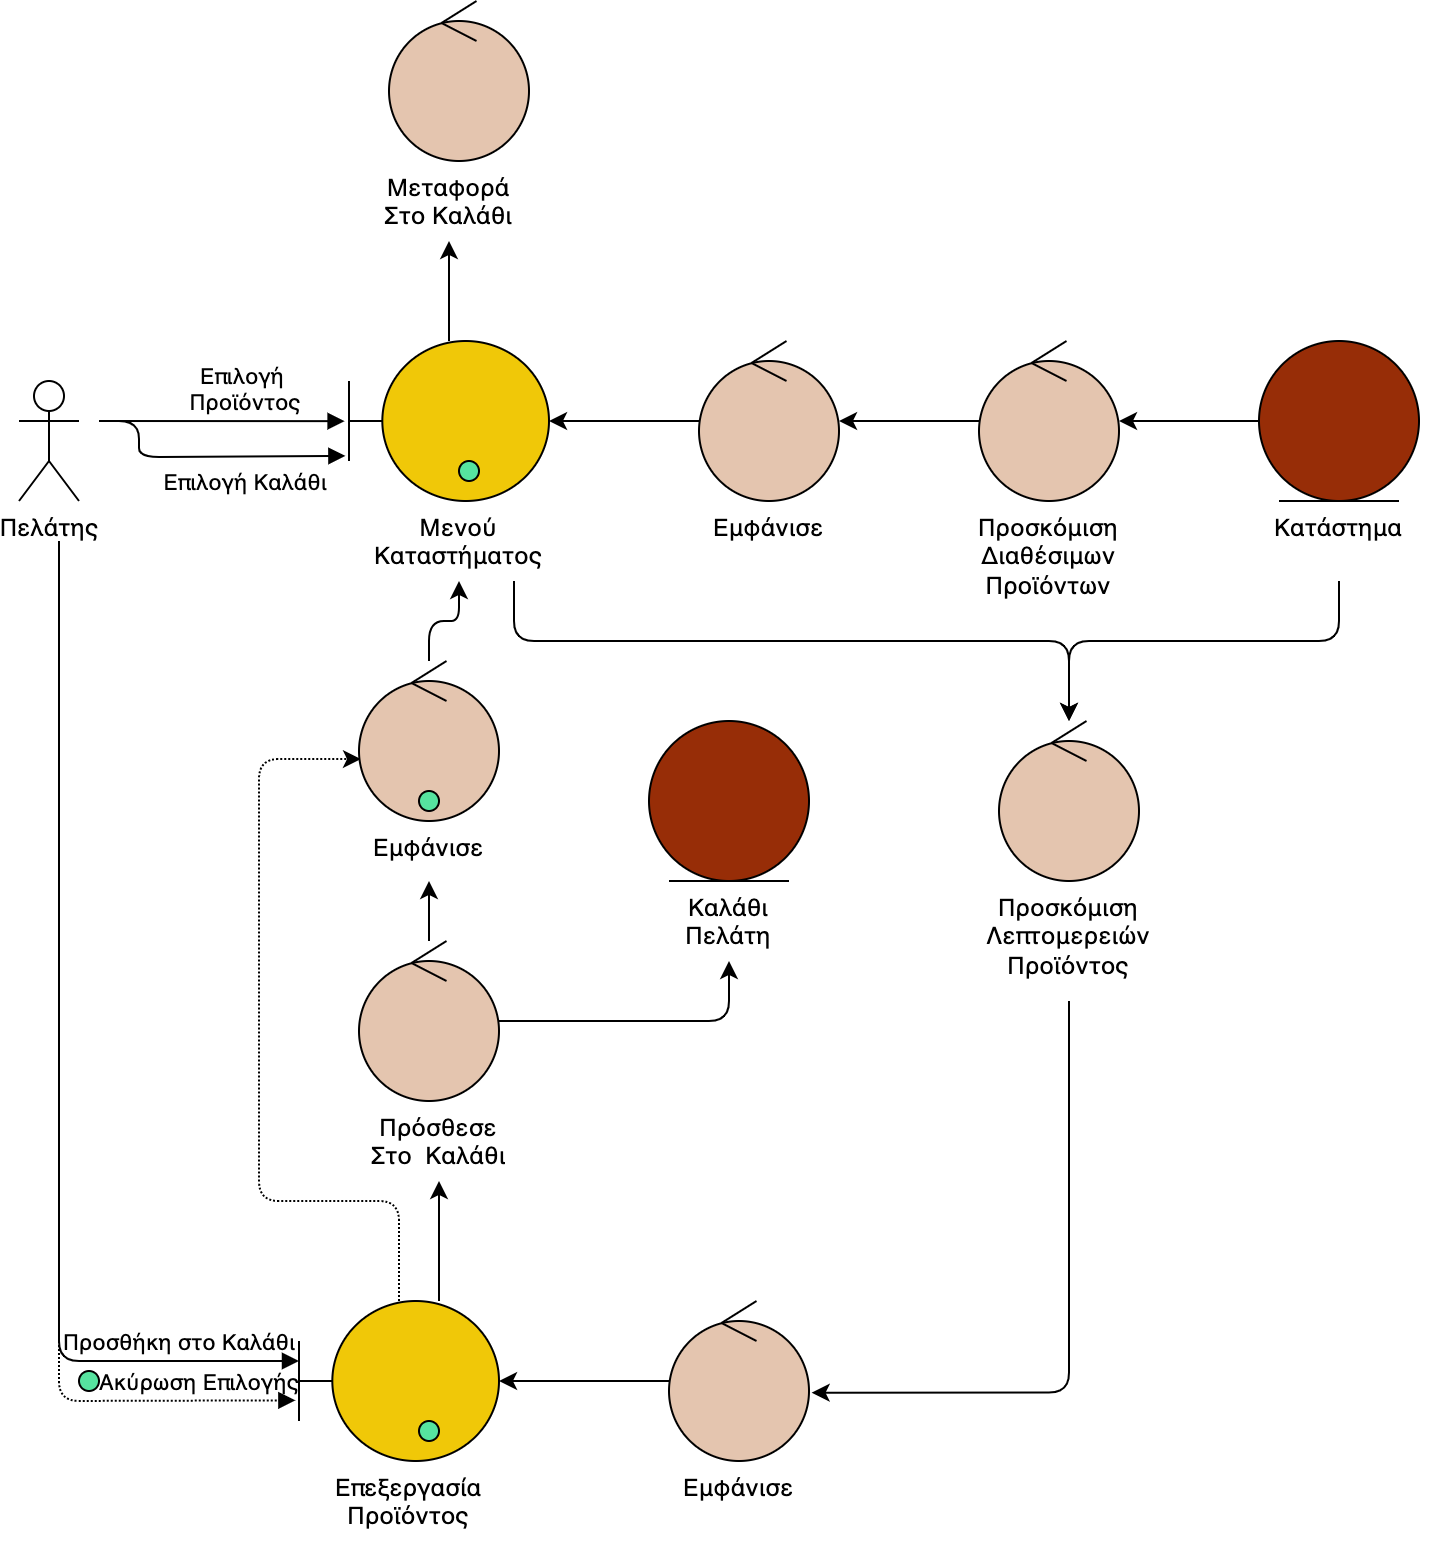

The diagram above was exported from draw.io. Its source (the exported page's mxGraphModel, read from the mxfile embedded in the PNG):
<mxGraphModel dx="1234" dy="882" grid="1" gridSize="10" guides="1" tooltips="1" connect="1" arrows="1" fold="1" page="1" pageScale="1" pageWidth="850" pageHeight="1100" math="0" shadow="0">
  <root>
    <mxCell id="0" />
    <mxCell id="1" parent="0" />
    <mxCell id="nQqOByOvdxTd11euckzm-689" style="edgeStyle=orthogonalEdgeStyle;rounded=0;orthogonalLoop=1;jettySize=auto;html=1;" parent="1" source="nQqOByOvdxTd11euckzm-690" target="nQqOByOvdxTd11euckzm-692" edge="1">
      <mxGeometry relative="1" as="geometry" />
    </mxCell>
    <mxCell id="nQqOByOvdxTd11euckzm-690" value="" style="ellipse;shape=umlControl;whiteSpace=wrap;html=1;fillColor=#E4C5AF;" parent="1" vertex="1">
      <mxGeometry x="760" y="400" width="70" height="80" as="geometry" />
    </mxCell>
    <mxCell id="nQqOByOvdxTd11euckzm-691" style="edgeStyle=orthogonalEdgeStyle;rounded=1;orthogonalLoop=1;jettySize=auto;html=1;exitX=0.75;exitY=1;exitDx=0;exitDy=0;" parent="1" source="nQqOByOvdxTd11euckzm-716" target="nQqOByOvdxTd11euckzm-704" edge="1">
      <mxGeometry relative="1" as="geometry">
        <Array as="points">
          <mxPoint x="668" y="550.0000000000001" />
          <mxPoint x="945" y="550.0000000000001" />
        </Array>
      </mxGeometry>
    </mxCell>
    <mxCell id="nQqOByOvdxTd11euckzm-692" value="" style="shape=umlBoundary;whiteSpace=wrap;html=1;fillColor=#F0C808;" parent="1" vertex="1">
      <mxGeometry x="585" y="400" width="100" height="80" as="geometry" />
    </mxCell>
    <mxCell id="nQqOByOvdxTd11euckzm-693" value="Επιλογή &lt;br&gt;Προϊόντος" style="html=1;verticalAlign=bottom;endArrow=block;rounded=0;entryX=-0.022;entryY=0.501;entryDx=0;entryDy=0;entryPerimeter=0;labelBackgroundColor=none;" parent="1" target="nQqOByOvdxTd11euckzm-692" edge="1">
      <mxGeometry x="0.1885" width="80" relative="1" as="geometry">
        <mxPoint x="460" y="440" as="sourcePoint" />
        <mxPoint x="760" y="340" as="targetPoint" />
        <Array as="points">
          <mxPoint x="460" y="440" />
        </Array>
        <mxPoint as="offset" />
      </mxGeometry>
    </mxCell>
    <mxCell id="nQqOByOvdxTd11euckzm-694" style="edgeStyle=orthogonalEdgeStyle;rounded=0;orthogonalLoop=1;jettySize=auto;html=1;" parent="1" source="nQqOByOvdxTd11euckzm-695" target="nQqOByOvdxTd11euckzm-690" edge="1">
      <mxGeometry relative="1" as="geometry" />
    </mxCell>
    <mxCell id="nQqOByOvdxTd11euckzm-695" value="" style="ellipse;shape=umlControl;whiteSpace=wrap;html=1;fillColor=#E4C5AF;" parent="1" vertex="1">
      <mxGeometry x="900" y="400" width="70" height="80" as="geometry" />
    </mxCell>
    <mxCell id="nQqOByOvdxTd11euckzm-696" style="edgeStyle=orthogonalEdgeStyle;rounded=0;orthogonalLoop=1;jettySize=auto;html=1;" parent="1" source="nQqOByOvdxTd11euckzm-692" target="nQqOByOvdxTd11euckzm-721" edge="1">
      <mxGeometry relative="1" as="geometry">
        <mxPoint x="635" y="200" as="sourcePoint" />
        <mxPoint x="635" y="360" as="targetPoint" />
        <Array as="points">
          <mxPoint x="635" y="390" />
          <mxPoint x="635" y="390" />
        </Array>
      </mxGeometry>
    </mxCell>
    <mxCell id="nQqOByOvdxTd11euckzm-697" style="edgeStyle=orthogonalEdgeStyle;rounded=1;orthogonalLoop=1;jettySize=auto;html=1;entryX=0.5;entryY=1;entryDx=0;entryDy=0;" parent="1" source="nQqOByOvdxTd11euckzm-699" target="nQqOByOvdxTd11euckzm-728" edge="1">
      <mxGeometry relative="1" as="geometry">
        <Array as="points">
          <mxPoint x="630" y="870.0000000000001" />
          <mxPoint x="630" y="870.0000000000001" />
        </Array>
      </mxGeometry>
    </mxCell>
    <mxCell id="nQqOByOvdxTd11euckzm-698" style="edgeStyle=orthogonalEdgeStyle;rounded=1;orthogonalLoop=1;jettySize=auto;html=1;entryX=0.014;entryY=0.613;entryDx=0;entryDy=0;entryPerimeter=0;dashed=1;dashPattern=1 1;" parent="1" source="nQqOByOvdxTd11euckzm-699" target="nQqOByOvdxTd11euckzm-709" edge="1">
      <mxGeometry relative="1" as="geometry">
        <Array as="points">
          <mxPoint x="610" y="830.0000000000001" />
          <mxPoint x="540" y="830.0000000000001" />
          <mxPoint x="540" y="609.0000000000001" />
        </Array>
      </mxGeometry>
    </mxCell>
    <mxCell id="nQqOByOvdxTd11euckzm-699" value="" style="shape=umlBoundary;whiteSpace=wrap;html=1;fillColor=#F0C808;" parent="1" vertex="1">
      <mxGeometry x="560" y="880" width="100" height="80" as="geometry" />
    </mxCell>
    <mxCell id="nQqOByOvdxTd11euckzm-700" style="edgeStyle=orthogonalEdgeStyle;rounded=0;orthogonalLoop=1;jettySize=auto;html=1;" parent="1" source="nQqOByOvdxTd11euckzm-702" target="nQqOByOvdxTd11euckzm-695" edge="1">
      <mxGeometry relative="1" as="geometry" />
    </mxCell>
    <mxCell id="nQqOByOvdxTd11euckzm-701" style="edgeStyle=orthogonalEdgeStyle;rounded=1;orthogonalLoop=1;jettySize=auto;html=1;exitX=0.5;exitY=1;exitDx=0;exitDy=0;" parent="1" source="nQqOByOvdxTd11euckzm-715" target="nQqOByOvdxTd11euckzm-704" edge="1">
      <mxGeometry relative="1" as="geometry">
        <mxPoint x="1080" y="570.0000000000001" as="targetPoint" />
        <Array as="points">
          <mxPoint x="1080" y="550.0000000000001" />
          <mxPoint x="945" y="550.0000000000001" />
        </Array>
      </mxGeometry>
    </mxCell>
    <mxCell id="nQqOByOvdxTd11euckzm-702" value="" style="ellipse;shape=umlEntity;whiteSpace=wrap;html=1;fillColor=#972D07;" parent="1" vertex="1">
      <mxGeometry x="1040" y="400" width="80" height="80" as="geometry" />
    </mxCell>
    <mxCell id="nQqOByOvdxTd11euckzm-703" style="edgeStyle=orthogonalEdgeStyle;rounded=1;orthogonalLoop=1;jettySize=auto;html=1;entryX=1.019;entryY=0.573;entryDx=0;entryDy=0;entryPerimeter=0;" parent="1" source="nQqOByOvdxTd11euckzm-717" target="nQqOByOvdxTd11euckzm-706" edge="1">
      <mxGeometry relative="1" as="geometry">
        <mxPoint x="935" y="830.0000000000001" as="targetPoint" />
        <Array as="points">
          <mxPoint x="945" y="926.0000000000001" />
        </Array>
        <mxPoint x="935" y="800.0000000000001" as="sourcePoint" />
      </mxGeometry>
    </mxCell>
    <mxCell id="nQqOByOvdxTd11euckzm-704" value="" style="ellipse;shape=umlControl;whiteSpace=wrap;html=1;fillColor=#E4C5AF;" parent="1" vertex="1">
      <mxGeometry x="910" y="590.0000000000001" width="70" height="80" as="geometry" />
    </mxCell>
    <mxCell id="nQqOByOvdxTd11euckzm-705" style="edgeStyle=orthogonalEdgeStyle;rounded=0;orthogonalLoop=1;jettySize=auto;html=1;" parent="1" source="nQqOByOvdxTd11euckzm-706" target="nQqOByOvdxTd11euckzm-699" edge="1">
      <mxGeometry relative="1" as="geometry" />
    </mxCell>
    <mxCell id="nQqOByOvdxTd11euckzm-706" value="" style="ellipse;shape=umlControl;whiteSpace=wrap;html=1;fillColor=#E4C5AF;" parent="1" vertex="1">
      <mxGeometry x="745" y="880.0000000000001" width="70" height="80" as="geometry" />
    </mxCell>
    <mxCell id="nQqOByOvdxTd11euckzm-707" value="Προσθήκη στο Καλάθι" style="html=1;verticalAlign=bottom;endArrow=block;rounded=1;entryX=0;entryY=0.375;entryDx=0;entryDy=0;entryPerimeter=0;align=center;labelBackgroundColor=none;" parent="1" target="nQqOByOvdxTd11euckzm-699" edge="1">
      <mxGeometry x="0.7736" width="80" relative="1" as="geometry">
        <mxPoint x="440" y="500.0000000000001" as="sourcePoint" />
        <mxPoint x="470" y="560.0000000000001" as="targetPoint" />
        <Array as="points">
          <mxPoint x="440" y="910.0000000000001" />
        </Array>
        <mxPoint as="offset" />
      </mxGeometry>
    </mxCell>
    <mxCell id="nQqOByOvdxTd11euckzm-708" style="edgeStyle=orthogonalEdgeStyle;rounded=1;orthogonalLoop=1;jettySize=auto;html=1;" parent="1" source="nQqOByOvdxTd11euckzm-709" target="nQqOByOvdxTd11euckzm-716" edge="1">
      <mxGeometry relative="1" as="geometry">
        <mxPoint x="635" y="510.0000000000001" as="targetPoint" />
        <Array as="points" />
      </mxGeometry>
    </mxCell>
    <mxCell id="nQqOByOvdxTd11euckzm-709" value="" style="ellipse;shape=umlControl;whiteSpace=wrap;html=1;fillColor=#E4C5AF;" parent="1" vertex="1">
      <mxGeometry x="590" y="560.0000000000001" width="70" height="80" as="geometry" />
    </mxCell>
    <mxCell id="nQqOByOvdxTd11euckzm-710" value="Επιλογή Καλάθι" style="html=1;verticalAlign=bottom;endArrow=block;rounded=1;fillColor=#008a00;strokeColor=#000000;align=center;labelBackgroundColor=none;entryX=-0.018;entryY=0.718;entryDx=0;entryDy=0;entryPerimeter=0;" parent="1" target="nQqOByOvdxTd11euckzm-692" edge="1">
      <mxGeometry x="0.2903" y="-22" width="80" relative="1" as="geometry">
        <mxPoint x="460" y="440" as="sourcePoint" />
        <mxPoint x="580" y="520.0000000000001" as="targetPoint" />
        <Array as="points">
          <mxPoint x="480" y="440" />
          <mxPoint x="480" y="458" />
        </Array>
        <mxPoint as="offset" />
      </mxGeometry>
    </mxCell>
    <mxCell id="nQqOByOvdxTd11euckzm-711" value="" style="ellipse;shape=umlControl;whiteSpace=wrap;html=1;fillColor=#E4C5AF;fontColor=#ffffff;strokeColor=#000000;" parent="1" vertex="1">
      <mxGeometry x="605" y="230" width="70" height="80" as="geometry" />
    </mxCell>
    <mxCell id="nQqOByOvdxTd11euckzm-712" value="Πελάτης" style="shape=umlActor;verticalLabelPosition=bottom;verticalAlign=top;html=1;outlineConnect=0;" parent="1" vertex="1">
      <mxGeometry x="420" y="420" width="30" height="60" as="geometry" />
    </mxCell>
    <mxCell id="nQqOByOvdxTd11euckzm-713" value="&lt;meta charset=&quot;utf-8&quot;&gt;&lt;span style=&quot;color: rgb(0, 0, 0); font-family: helvetica; font-size: 12px; font-style: normal; font-weight: 400; letter-spacing: normal; text-indent: 0px; text-transform: none; word-spacing: 0px; display: inline; float: none;&quot;&gt;Προσκόμιση&lt;/span&gt;&lt;br style=&quot;color: rgb(0, 0, 0); font-family: helvetica; font-size: 12px; font-style: normal; font-weight: 400; letter-spacing: normal; text-indent: 0px; text-transform: none; word-spacing: 0px;&quot;&gt;&lt;span style=&quot;color: rgb(0, 0, 0); font-family: helvetica; font-size: 12px; font-style: normal; font-weight: 400; letter-spacing: normal; text-indent: 0px; text-transform: none; word-spacing: 0px; display: inline; float: none;&quot;&gt;Διαθέσιμων&lt;/span&gt;&lt;br style=&quot;color: rgb(0, 0, 0); font-family: helvetica; font-size: 12px; font-style: normal; font-weight: 400; letter-spacing: normal; text-indent: 0px; text-transform: none; word-spacing: 0px;&quot;&gt;&lt;span style=&quot;color: rgb(0, 0, 0); font-family: helvetica; font-size: 12px; font-style: normal; font-weight: 400; letter-spacing: normal; text-indent: 0px; text-transform: none; word-spacing: 0px; display: inline; float: none;&quot;&gt;Προϊόντων&lt;/span&gt;" style="text;whiteSpace=wrap;html=1;align=center;labelBackgroundColor=none;" parent="1" vertex="1">
      <mxGeometry x="885" y="480.0000000000001" width="100" height="60" as="geometry" />
    </mxCell>
    <mxCell id="nQqOByOvdxTd11euckzm-714" value="&lt;meta charset=&quot;utf-8&quot;&gt;&lt;span style=&quot;color: rgb(0, 0, 0); font-family: helvetica; font-size: 12px; font-style: normal; font-weight: 400; letter-spacing: normal; text-indent: 0px; text-transform: none; word-spacing: 0px; display: inline; float: none;&quot;&gt;Εμφάνισε&lt;/span&gt;" style="text;whiteSpace=wrap;html=1;align=center;labelBackgroundColor=none;" parent="1" vertex="1">
      <mxGeometry x="755" y="480.0000000000001" width="80" height="30" as="geometry" />
    </mxCell>
    <mxCell id="nQqOByOvdxTd11euckzm-715" value="&lt;font face=&quot;helvetica&quot;&gt;Κατάστημα&lt;/font&gt;" style="text;whiteSpace=wrap;html=1;align=center;labelBackgroundColor=none;" parent="1" vertex="1">
      <mxGeometry x="1025" y="480.0000000000001" width="110" height="40" as="geometry" />
    </mxCell>
    <mxCell id="nQqOByOvdxTd11euckzm-716" value="&lt;meta charset=&quot;utf-8&quot;&gt;&lt;span style=&quot;color: rgb(0, 0, 0); font-family: helvetica; font-size: 12px; font-style: normal; font-weight: 400; letter-spacing: normal; text-indent: 0px; text-transform: none; word-spacing: 0px; display: inline; float: none;&quot;&gt;Μενού&lt;/span&gt;&lt;br style=&quot;color: rgb(0, 0, 0); font-family: helvetica; font-size: 12px; font-style: normal; font-weight: 400; letter-spacing: normal; text-indent: 0px; text-transform: none; word-spacing: 0px;&quot;&gt;&lt;span style=&quot;color: rgb(0, 0, 0); font-family: helvetica; font-size: 12px; font-style: normal; font-weight: 400; letter-spacing: normal; text-indent: 0px; text-transform: none; word-spacing: 0px; display: inline; float: none;&quot;&gt;Καταστήματος&lt;/span&gt;" style="text;whiteSpace=wrap;html=1;align=center;labelBackgroundColor=none;" parent="1" vertex="1">
      <mxGeometry x="585" y="480.0000000000001" width="110" height="40" as="geometry" />
    </mxCell>
    <mxCell id="nQqOByOvdxTd11euckzm-717" value="&lt;meta charset=&quot;utf-8&quot;&gt;&lt;span style=&quot;color: rgb(0, 0, 0); font-family: helvetica; font-size: 12px; font-style: normal; font-weight: 400; letter-spacing: normal; text-indent: 0px; text-transform: none; word-spacing: 0px; display: inline; float: none;&quot;&gt;Προσκόμιση&lt;/span&gt;&lt;br style=&quot;color: rgb(0, 0, 0); font-family: helvetica; font-size: 12px; font-style: normal; font-weight: 400; letter-spacing: normal; text-indent: 0px; text-transform: none; word-spacing: 0px;&quot;&gt;&lt;span style=&quot;color: rgb(0, 0, 0); font-family: helvetica; font-size: 12px; font-style: normal; font-weight: 400; letter-spacing: normal; text-indent: 0px; text-transform: none; word-spacing: 0px; display: inline; float: none;&quot;&gt;Λεπτομερειών&lt;/span&gt;&lt;br style=&quot;color: rgb(0, 0, 0); font-family: helvetica; font-size: 12px; font-style: normal; font-weight: 400; letter-spacing: normal; text-indent: 0px; text-transform: none; word-spacing: 0px;&quot;&gt;&lt;span style=&quot;color: rgb(0, 0, 0); font-family: helvetica; font-size: 12px; font-style: normal; font-weight: 400; letter-spacing: normal; text-indent: 0px; text-transform: none; word-spacing: 0px; display: inline; float: none;&quot;&gt;Προϊόντος&lt;/span&gt;" style="text;whiteSpace=wrap;html=1;align=center;labelBackgroundColor=none;" parent="1" vertex="1">
      <mxGeometry x="890" y="670.0000000000001" width="110" height="60" as="geometry" />
    </mxCell>
    <mxCell id="nQqOByOvdxTd11euckzm-718" value="&lt;meta charset=&quot;utf-8&quot;&gt;&lt;span style=&quot;color: rgb(0, 0, 0); font-family: helvetica; font-size: 12px; font-style: normal; font-weight: 400; letter-spacing: normal; text-indent: 0px; text-transform: none; word-spacing: 0px; display: inline; float: none;&quot;&gt;Εμφάνισε&lt;/span&gt;" style="text;whiteSpace=wrap;html=1;align=center;labelBackgroundColor=none;" parent="1" vertex="1">
      <mxGeometry x="740" y="960.0000000000001" width="80" height="30" as="geometry" />
    </mxCell>
    <mxCell id="nQqOByOvdxTd11euckzm-719" value="&lt;meta charset=&quot;utf-8&quot;&gt;&lt;span style=&quot;color: rgb(0, 0, 0); font-family: helvetica; font-size: 12px; font-style: normal; font-weight: 400; letter-spacing: normal; text-indent: 0px; text-transform: none; word-spacing: 0px; display: inline; float: none;&quot;&gt;Επεξεργασία&lt;/span&gt;&lt;br style=&quot;color: rgb(0, 0, 0); font-family: helvetica; font-size: 12px; font-style: normal; font-weight: 400; letter-spacing: normal; text-indent: 0px; text-transform: none; word-spacing: 0px;&quot;&gt;&lt;span style=&quot;color: rgb(0, 0, 0); font-family: helvetica; font-size: 12px; font-style: normal; font-weight: 400; letter-spacing: normal; text-indent: 0px; text-transform: none; word-spacing: 0px; display: inline; float: none;&quot;&gt;Προϊόντος&lt;/span&gt;" style="text;whiteSpace=wrap;html=1;align=center;labelBackgroundColor=none;" parent="1" vertex="1">
      <mxGeometry x="565" y="960.0000000000001" width="100" height="40" as="geometry" />
    </mxCell>
    <mxCell id="nQqOByOvdxTd11euckzm-720" value="&lt;meta charset=&quot;utf-8&quot;&gt;&lt;span style=&quot;color: rgb(0, 0, 0); font-family: helvetica; font-size: 12px; font-style: normal; font-weight: 400; letter-spacing: normal; text-indent: 0px; text-transform: none; word-spacing: 0px; display: inline; float: none;&quot;&gt;Εμφάνισε&lt;/span&gt;" style="text;whiteSpace=wrap;html=1;align=center;labelBackgroundColor=none;" parent="1" vertex="1">
      <mxGeometry x="585" y="640.0000000000001" width="80" height="30" as="geometry" />
    </mxCell>
    <mxCell id="nQqOByOvdxTd11euckzm-721" value="&lt;span style=&quot;font-family: &amp;#34;helvetica&amp;#34; ; font-size: 12px ; font-style: normal ; font-weight: 400 ; letter-spacing: normal ; text-indent: 0px ; text-transform: none ; word-spacing: 0px ; display: inline ; float: none&quot;&gt;Μεταφορά&lt;/span&gt;&lt;br style=&quot;font-family: &amp;#34;helvetica&amp;#34; ; font-size: 12px ; font-style: normal ; font-weight: 400 ; letter-spacing: normal ; text-indent: 0px ; text-transform: none ; word-spacing: 0px&quot;&gt;&lt;span style=&quot;font-family: &amp;#34;helvetica&amp;#34; ; font-size: 12px ; font-style: normal ; font-weight: 400 ; letter-spacing: normal ; text-indent: 0px ; text-transform: none ; word-spacing: 0px ; display: inline ; float: none&quot;&gt;Στο&amp;nbsp;&lt;/span&gt;&lt;span style=&quot;font-family: &amp;#34;helvetica&amp;#34; ; font-size: 12px ; font-style: normal ; font-weight: 400 ; letter-spacing: normal ; text-indent: 0px ; text-transform: none ; word-spacing: 0px ; display: inline ; float: none&quot;&gt;Καλάθι&lt;/span&gt;" style="text;whiteSpace=wrap;html=1;fontColor=#000000;labelBackgroundColor=none;align=center;" parent="1" vertex="1">
      <mxGeometry x="590" y="310" width="90" height="40" as="geometry" />
    </mxCell>
    <mxCell id="nQqOByOvdxTd11euckzm-722" value="Ακύρωση Επιλογής" style="html=1;verticalAlign=bottom;endArrow=block;rounded=1;entryX=-0.018;entryY=0.621;entryDx=0;entryDy=0;entryPerimeter=0;align=center;labelBackgroundColor=none;dashed=1;dashPattern=1 1;" parent="1" target="nQqOByOvdxTd11euckzm-699" edge="1">
      <mxGeometry x="0.8209" width="80" relative="1" as="geometry">
        <mxPoint x="440" y="510.0000000000001" as="sourcePoint" />
        <mxPoint x="580" y="770.0000000000001" as="targetPoint" />
        <Array as="points">
          <mxPoint x="440" y="930.0000000000001" />
        </Array>
        <mxPoint as="offset" />
      </mxGeometry>
    </mxCell>
    <mxCell id="nQqOByOvdxTd11euckzm-723" value="" style="ellipse;shape=umlEntity;whiteSpace=wrap;html=1;fillColor=#972D07;" parent="1" vertex="1">
      <mxGeometry x="735" y="590.0000000000001" width="80" height="80" as="geometry" />
    </mxCell>
    <mxCell id="nQqOByOvdxTd11euckzm-724" value="&lt;font face=&quot;helvetica&quot;&gt;Καλάθι&lt;br&gt;Πελάτη&lt;br&gt;&lt;/font&gt;" style="text;whiteSpace=wrap;html=1;align=center;labelBackgroundColor=none;" parent="1" vertex="1">
      <mxGeometry x="720" y="670.0000000000001" width="110" height="40" as="geometry" />
    </mxCell>
    <mxCell id="nQqOByOvdxTd11euckzm-725" style="edgeStyle=orthogonalEdgeStyle;rounded=1;orthogonalLoop=1;jettySize=auto;html=1;entryX=0.5;entryY=1;entryDx=0;entryDy=0;" parent="1" source="nQqOByOvdxTd11euckzm-727" target="nQqOByOvdxTd11euckzm-724" edge="1">
      <mxGeometry relative="1" as="geometry" />
    </mxCell>
    <mxCell id="nQqOByOvdxTd11euckzm-726" style="edgeStyle=orthogonalEdgeStyle;rounded=1;orthogonalLoop=1;jettySize=auto;html=1;" parent="1" source="nQqOByOvdxTd11euckzm-727" target="nQqOByOvdxTd11euckzm-720" edge="1">
      <mxGeometry relative="1" as="geometry" />
    </mxCell>
    <mxCell id="nQqOByOvdxTd11euckzm-727" value="" style="ellipse;shape=umlControl;whiteSpace=wrap;html=1;fillColor=#E4C5AF;" parent="1" vertex="1">
      <mxGeometry x="590" y="700.0000000000001" width="70" height="80" as="geometry" />
    </mxCell>
    <mxCell id="nQqOByOvdxTd11euckzm-728" value="&lt;span style=&quot;color: rgb(0, 0, 0); font-family: helvetica; font-size: 12px; font-style: normal; font-weight: 400; letter-spacing: normal; text-indent: 0px; text-transform: none; word-spacing: 0px; display: inline; float: none;&quot;&gt;Πρόσθεσε&lt;br&gt;Στο&amp;nbsp; Καλάθι&lt;br&gt;&lt;/span&gt;" style="text;whiteSpace=wrap;html=1;align=center;labelBackgroundColor=none;" parent="1" vertex="1">
      <mxGeometry x="590" y="780.0000000000001" width="80" height="40" as="geometry" />
    </mxCell>
    <mxCell id="nQqOByOvdxTd11euckzm-729" value="" style="shape=ellipse;fillColor=#56E39F;strokeColor=default;html=1;sketch=0;" parent="1" vertex="1">
      <mxGeometry x="620" y="940" width="10" height="10" as="geometry" />
    </mxCell>
    <mxCell id="nQqOByOvdxTd11euckzm-730" value="" style="shape=ellipse;fillColor=#56E39F;strokeColor=default;html=1;sketch=0;" parent="1" vertex="1">
      <mxGeometry x="620" y="625" width="10" height="10" as="geometry" />
    </mxCell>
    <mxCell id="nQqOByOvdxTd11euckzm-731" value="" style="shape=ellipse;fillColor=#56E39F;strokeColor=default;html=1;sketch=0;" parent="1" vertex="1">
      <mxGeometry x="640" y="460" width="10" height="10" as="geometry" />
    </mxCell>
    <mxCell id="nQqOByOvdxTd11euckzm-733" value="" style="shape=ellipse;fillColor=#56E39F;strokeColor=default;html=1;sketch=0;" parent="1" vertex="1">
      <mxGeometry x="450" y="915" width="10" height="10" as="geometry" />
    </mxCell>
  </root>
</mxGraphModel>